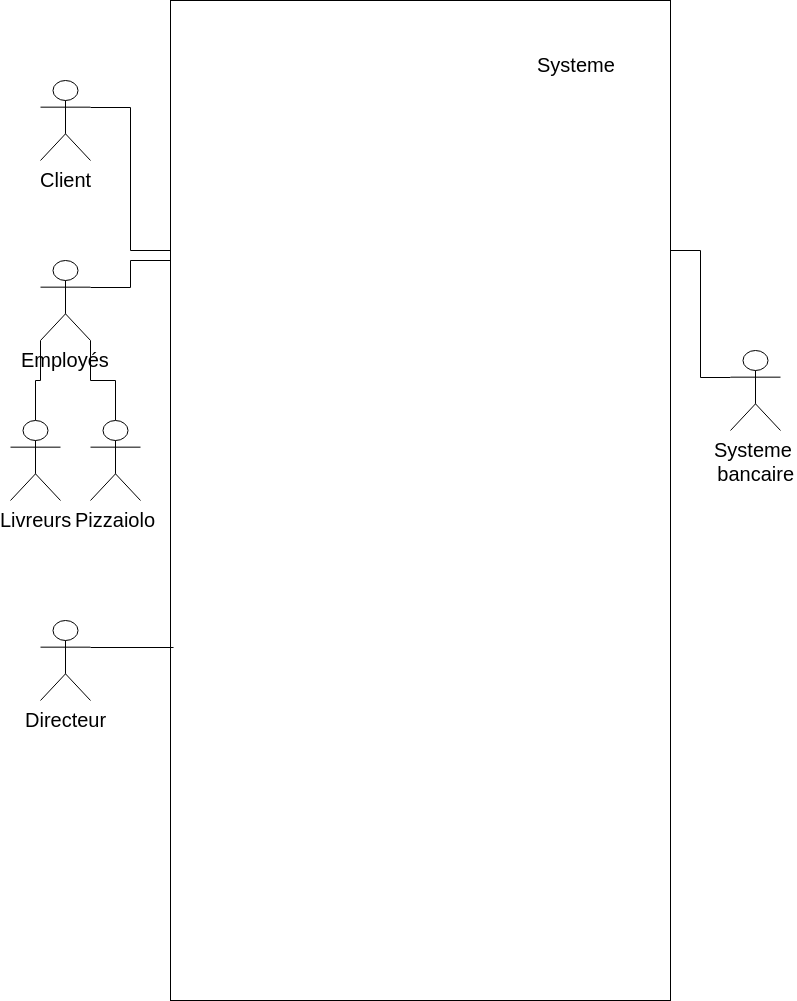

The diagram above was exported from draw.io. Its source (the exported page's mxGraphModel, read from the mxfile embedded in the PNG):
<mxGraphModel dx="1426" dy="837" grid="1" gridSize="10" guides="1" tooltips="1" connect="1" arrows="1" fold="1" page="1" pageScale="1" pageWidth="827" pageHeight="1169" math="0" shadow="0">
  <root>
    <mxCell id="0" />
    <mxCell id="1" parent="0" />
    <mxCell id="CadfqT1X1BmxWE9-3VE5-1" value="" style="rounded=0;whiteSpace=wrap;html=1;" vertex="1" parent="1">
      <mxGeometry x="180" y="50" width="500" height="1000" as="geometry" />
    </mxCell>
    <mxCell id="ufjDzdTLQKZ5z5YCV-Gj-5" style="edgeStyle=orthogonalEdgeStyle;rounded=0;orthogonalLoop=1;jettySize=auto;html=1;exitX=1;exitY=0.3333333333333333;exitDx=0;exitDy=0;exitPerimeter=0;entryX=0;entryY=0.25;entryDx=0;entryDy=0;endArrow=none;endFill=0;" edge="1" parent="1" source="CadfqT1X1BmxWE9-3VE5-2" target="CadfqT1X1BmxWE9-3VE5-1">
      <mxGeometry relative="1" as="geometry" />
    </mxCell>
    <mxCell id="CadfqT1X1BmxWE9-3VE5-2" value="&lt;font style=&quot;font-size: 20px&quot;&gt;Client&lt;br&gt;&lt;br&gt;&lt;/font&gt;" style="shape=umlActor;verticalLabelPosition=bottom;labelBackgroundColor=#ffffff;verticalAlign=top;html=1;outlineConnect=0;" vertex="1" parent="1">
      <mxGeometry x="50" y="130" width="50" height="80" as="geometry" />
    </mxCell>
    <mxCell id="ufjDzdTLQKZ5z5YCV-Gj-6" style="edgeStyle=orthogonalEdgeStyle;rounded=0;orthogonalLoop=1;jettySize=auto;html=1;exitX=1;exitY=0.3333333333333333;exitDx=0;exitDy=0;exitPerimeter=0;entryX=0;entryY=0.26;entryDx=0;entryDy=0;entryPerimeter=0;endArrow=none;endFill=0;" edge="1" parent="1" source="CadfqT1X1BmxWE9-3VE5-3" target="CadfqT1X1BmxWE9-3VE5-1">
      <mxGeometry relative="1" as="geometry" />
    </mxCell>
    <mxCell id="CadfqT1X1BmxWE9-3VE5-3" value="&lt;font style=&quot;font-size: 20px&quot;&gt;Employés&lt;br&gt;&lt;br&gt;&lt;/font&gt;" style="shape=umlActor;verticalLabelPosition=bottom;labelBackgroundColor=#ffffff;verticalAlign=top;html=1;outlineConnect=0;" vertex="1" parent="1">
      <mxGeometry x="50" y="310" width="50" height="80" as="geometry" />
    </mxCell>
    <mxCell id="CadfqT1X1BmxWE9-3VE5-5" style="edgeStyle=orthogonalEdgeStyle;rounded=0;orthogonalLoop=1;jettySize=auto;html=1;exitX=0.5;exitY=0;exitDx=0;exitDy=0;exitPerimeter=0;entryX=0;entryY=1;entryDx=0;entryDy=0;entryPerimeter=0;endArrow=none;endFill=0;" edge="1" parent="1" source="CadfqT1X1BmxWE9-3VE5-4" target="CadfqT1X1BmxWE9-3VE5-3">
      <mxGeometry relative="1" as="geometry" />
    </mxCell>
    <mxCell id="CadfqT1X1BmxWE9-3VE5-4" value="&lt;font style=&quot;font-size: 20px&quot;&gt;Livreurs&lt;br&gt;&lt;/font&gt;" style="shape=umlActor;verticalLabelPosition=bottom;labelBackgroundColor=#ffffff;verticalAlign=top;html=1;outlineConnect=0;" vertex="1" parent="1">
      <mxGeometry x="20" y="470" width="50" height="80" as="geometry" />
    </mxCell>
    <mxCell id="CadfqT1X1BmxWE9-3VE5-7" style="edgeStyle=orthogonalEdgeStyle;rounded=0;orthogonalLoop=1;jettySize=auto;html=1;exitX=0.5;exitY=0;exitDx=0;exitDy=0;exitPerimeter=0;entryX=1;entryY=1;entryDx=0;entryDy=0;entryPerimeter=0;endArrow=none;endFill=0;" edge="1" parent="1" source="CadfqT1X1BmxWE9-3VE5-6" target="CadfqT1X1BmxWE9-3VE5-3">
      <mxGeometry relative="1" as="geometry" />
    </mxCell>
    <mxCell id="CadfqT1X1BmxWE9-3VE5-6" value="&lt;font style=&quot;font-size: 20px&quot;&gt;Pizzaiolo&lt;br&gt;&lt;br&gt;&lt;/font&gt;" style="shape=umlActor;verticalLabelPosition=bottom;labelBackgroundColor=#ffffff;verticalAlign=top;html=1;outlineConnect=0;" vertex="1" parent="1">
      <mxGeometry x="100" y="470" width="50" height="80" as="geometry" />
    </mxCell>
    <mxCell id="ufjDzdTLQKZ5z5YCV-Gj-7" style="edgeStyle=orthogonalEdgeStyle;rounded=0;orthogonalLoop=1;jettySize=auto;html=1;exitX=1;exitY=0.3333333333333333;exitDx=0;exitDy=0;exitPerimeter=0;entryX=0.006;entryY=0.647;entryDx=0;entryDy=0;entryPerimeter=0;endArrow=none;endFill=0;" edge="1" parent="1" source="ufjDzdTLQKZ5z5YCV-Gj-1" target="CadfqT1X1BmxWE9-3VE5-1">
      <mxGeometry relative="1" as="geometry" />
    </mxCell>
    <mxCell id="ufjDzdTLQKZ5z5YCV-Gj-1" value="&lt;font style=&quot;font-size: 20px&quot;&gt;Directeur&lt;br&gt;&lt;br&gt;&lt;/font&gt;" style="shape=umlActor;verticalLabelPosition=bottom;labelBackgroundColor=#ffffff;verticalAlign=top;html=1;outlineConnect=0;" vertex="1" parent="1">
      <mxGeometry x="50" y="670" width="50" height="80" as="geometry" />
    </mxCell>
    <mxCell id="ufjDzdTLQKZ5z5YCV-Gj-2" value="&lt;font style=&quot;font-size: 20px&quot;&gt;Systeme&lt;/font&gt;" style="text;html=1;resizable=0;points=[];autosize=1;align=left;verticalAlign=top;spacingTop=-4;" vertex="1" parent="1">
      <mxGeometry x="545" y="100" width="90" height="20" as="geometry" />
    </mxCell>
    <mxCell id="ufjDzdTLQKZ5z5YCV-Gj-4" style="edgeStyle=orthogonalEdgeStyle;rounded=0;orthogonalLoop=1;jettySize=auto;html=1;exitX=0;exitY=0.3333333333333333;exitDx=0;exitDy=0;exitPerimeter=0;entryX=1;entryY=0.25;entryDx=0;entryDy=0;endArrow=none;endFill=0;" edge="1" parent="1" source="ufjDzdTLQKZ5z5YCV-Gj-3" target="CadfqT1X1BmxWE9-3VE5-1">
      <mxGeometry relative="1" as="geometry" />
    </mxCell>
    <mxCell id="ufjDzdTLQKZ5z5YCV-Gj-3" value="&lt;font style=&quot;font-size: 20px&quot;&gt;Systeme &lt;br&gt;bancaire&lt;br&gt;&lt;br&gt;&lt;/font&gt;" style="shape=umlActor;verticalLabelPosition=bottom;labelBackgroundColor=#ffffff;verticalAlign=top;html=1;outlineConnect=0;direction=east;" vertex="1" parent="1">
      <mxGeometry x="740" y="400" width="50" height="80" as="geometry" />
    </mxCell>
  </root>
</mxGraphModel>